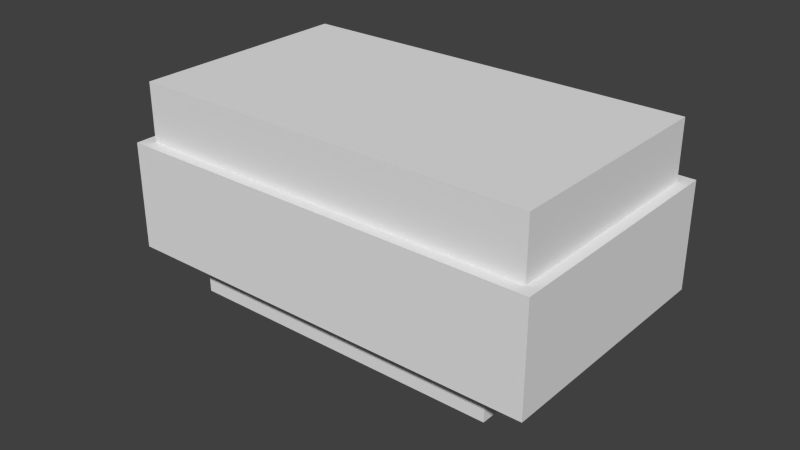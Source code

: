 # Source: test7.blend  (saved by Blender 2.66.1; exported with 4.5.12 LTS)
import bpy
from mathutils import Matrix  # noqa: F401  (used for matrix-valued properties, if any)

bpy.ops.wm.read_factory_settings(use_empty=True)
scene = bpy.context.scene
scene.name = 'Scene'

# ---- collections
col_collection_1 = bpy.data.collections.new('Collection 1'); scene.collection.children.link(col_collection_1)

# ---- world
world_world = bpy.data.worlds.new('World'); scene.world = world_world
world_world.color = (0.05088, 0.05088, 0.05088)
world_world.use_sun_shadow = False
world_world.sun_shadow_jitter_overblur = 0.0
world_world.cycles.sampling_method = 'MANUAL'
world_world.cycles.sample_map_resolution = 256

# ---- meshes
me_cube_001 = bpy.data.meshes.new('Cube.001')
me_cube_001.from_pydata([(-0.005, 0.005, 0.005), (-0.005, 0.005, -0.005), (-0.005, -0.005, -0.005), (-0.005, -0.005, 0.005), (0.005, 0.005, 0.005), (0.005, 0.005, -0.005), (-0.004924, -0.004865, -0.005), (0.005, -0.005, -0.005), (-0.004924, 0.004865, -0.005), (0.004924, -0.004865, -0.005), (0.004924, 0.004865, -0.005), (0.005, -0.005, 0.005), (-0.004924, -0.004865, 0.004545), (-0.004924, 0.004865, 0.004545), (0.004924, -0.004865, 0.004545), (0.004924, 0.004865, 0.004545)], [], [(0, 1, 2, 3), (1, 0, 4, 5), (11, 7, 5, 4), (7, 11, 3, 2), (8, 1, 5, 10), (5, 7, 9, 10), (7, 2, 6, 9), (6, 2, 1, 8), (4, 0, 3, 11), (8, 13, 12, 6), (10, 15, 13, 8), (9, 14, 15, 10), (6, 12, 14, 9), (12, 13, 15, 14)])
me_cube_001.use_remesh_preserve_volume = False
me_cube_001.use_remesh_preserve_attributes = False
me_cube_001.use_mirror_vertex_groups = False
me_cube_001.update()
me_cube_007 = bpy.data.meshes.new('Cube.007')
me_cube_007.from_pydata([(-0.0123, 0.01185, 0.01542), (-0.0123, 0.01185, -0.01), (-0.0123, -0.01162, -0.01), (-0.0123, -0.01162, 0.01542), (0.01212, 0.01185, 0.01542), (0.01212, 0.01185, -0.01), (-0.009091, -0.009091, -0.01), (0.01212, -0.01162, -0.01), (-0.009091, 0.009091, -0.01), (0.009091, -0.009091, -0.01), (0.009091, 0.009091, -0.01), (0.01212, -0.01162, 0.01542), (-0.009091, 0.009091, -0.01036), (-0.009091, -0.009091, -0.01036), (0.009091, 0.009091, -0.01036), (0.009091, -0.009091, -0.01036)], [], [(0, 1, 2, 3), (1, 0, 4, 5), (11, 7, 5, 4), (7, 11, 3, 2), (8, 1, 5, 10), (5, 7, 9, 10), (7, 2, 6, 9), (6, 2, 1, 8), (4, 0, 3, 11), (12, 13, 6, 8), (14, 12, 8, 10), (15, 14, 10, 9), (13, 15, 9, 6), (12, 14, 15, 13)])
me_cube_007.use_remesh_preserve_volume = False
me_cube_007.use_remesh_preserve_attributes = False
me_cube_007.use_mirror_vertex_groups = False
me_cube_007.update()
me_cube_005 = bpy.data.meshes.new('Cube.005')
me_cube_005.from_pydata([(-0.066, 0.037, 0.0005), (-0.066, 0.037, -0.0005), (-0.066, -0.037, -0.0005), (-0.066, -0.037, 0.0005), (0.066, 0.037, 0.0005), (0.066, 0.037, -0.0005), (-0.05228, -0.03236, -0.0005), (-0.05228, 0.03218, -0.0005), (0.066, -0.037, -0.0005), (0.05272, -0.03236, -0.0005), (0.05272, 0.03218, -0.0005), (0.066, -0.037, 0.0005), (-0.05228, -0.03236, 0.0005), (-0.05228, 0.03218, 0.0005), (0.05272, -0.03236, 0.0005), (0.05272, 0.03218, 0.0005), (-0.05228, 0.01286, -0.0315), (-0.05228, 0.03218, -0.0445), (-0.05228, 0.01286, -0.0345), (-0.05128, 0.01286, -0.03177), (-0.05128, 0.01286, -0.0315), (-0.05228, -0.006551, -0.01389), (-0.05228, -0.03236, -0.0445), (-0.05228, 0.00886, -0.0345), (-0.05128, 0.01286, -0.0345), (-0.05128, 0.02086, -0.035), (-0.05128, 0.02086, -0.0284), (-0.05128, 0.0122, -0.0315), (-0.05228, 0.00886, -0.0315), (-0.05228, 0.02086, -0.035), (0.05272, 0.03218, -0.0445), (0.05272, -0.03236, -0.0445), (-0.05228, -0.01014, -0.029), (-0.05228, -0.01014, -0.035), (-0.05228, 0.00586, -0.035), (-0.05228, 0.00586, -0.029), (-0.05128, 0.00886, -0.0345), (-0.05228, 0.02086, -0.0284), (-0.05128, -0.03136, -0.01389), (-0.05128, 0.00886, -0.0315), (-0.05228, 0.02886, -0.035), (0.05272, -0.00514, -0.035), (0.05272, -0.02214, -0.035), (-0.01003, -0.03236, -0.01389), (-0.05228, -0.03236, -0.01389), (-0.05228, 0.03218, -0.01389), (-0.01003, 0.03218, -0.01389), (-0.05128, -0.03136, -0.0435), (-0.05128, 0.03118, -0.0435), (-0.05228, 0.02886, -0.0284), (-0.05128, 0.02886, -0.0284), (-0.05128, 0.02886, -0.035), (-0.05128, 0.00586, -0.029), (-0.05128, 0.00586, -0.03019), (-0.05128, 0.003148, -0.029), (-0.05128, 0.03118, -0.01389), (0.05272, -0.00514, -0.021), (0.05172, -0.00514, -0.035), (0.05172, -0.02214, -0.035), (0.05272, -0.02214, -0.021), (0.05272, -0.03236, -0.01389), (0.05272, 0.03218, -0.01389), (-0.05128, 0.00586, -0.035), (-0.05128, -0.01014, -0.029), (-0.05128, -0.01014, -0.035), (0.05172, -0.03136, -0.0435), (0.05172, 0.03118, -0.0435), (0.05172, -0.00514, -0.021), (0.05172, -0.02214, -0.021), (0.05172, -0.03136, -0.01389), (0.05172, 0.03118, -0.01389), (-0.05228, -0.006551, 0.0005), (-0.05128, -0.03136, 0.0005), (-0.01003, -0.03236, 0.0005), (-0.05228, -0.03236, 0.0005), (-0.05228, 0.03218, 0.0005), (-0.01003, 0.03218, 0.0005), (-0.05128, 0.03118, 0.0005), (0.05272, -0.03236, 0.0005), (0.05272, 0.03218, 0.0005), (0.05172, -0.03136, 0.0005), (0.05172, 0.03118, 0.0005)], [], [(0, 1, 2, 3), (1, 0, 4, 5), (11, 8, 5, 4), (8, 11, 3, 2), (9, 10, 5, 8), (7, 1, 5, 10), (8, 2, 6, 9), (6, 2, 1, 7), (4, 15, 14, 11), (4, 0, 13, 15), (12, 3, 11, 14), (0, 3, 12, 13), (7, 13, 12, 6), (13, 7, 10, 15), (15, 10, 9, 14), (6, 12, 14, 9), (28, 35, 32, 22, 44, 21, 16), (40, 17, 29), (46, 61, 30, 17, 45), (22, 17, 30, 31), (69, 70, 67, 68), (68, 58, 57, 67, 70, 66, 65, 69), (48, 47, 65, 66), (65, 47, 38, 69), (48, 66, 70, 55), (38, 72, 80, 69), (81, 79, 76, 75, 77), (72, 74, 73, 78, 80), (79, 81, 80, 78), (70, 81, 77, 55), (71, 74, 72, 77, 75), (55, 50, 51, 25, 19, 24, 36, 39, 27, 52, 53, 62, 64, 63, 38, 47, 48), (49, 37, 29, 21, 45, 17, 40), (31, 60, 43, 44, 22), (46, 45, 75, 76, 79, 61), (41, 56, 67, 57), (59, 42, 58, 68), (42, 41, 57, 58), (68, 67, 56, 59), (50, 49, 40, 51), (25, 29, 37, 26), (51, 40, 29, 25), (49, 50, 26, 37), (16, 18, 19, 20), (24, 19, 18), (23, 28, 39, 36), (18, 23, 36, 24), (28, 16, 27, 39), (27, 16, 20), (35, 34, 53, 52), (34, 62, 53), (32, 63, 64, 33), (33, 64, 62, 34), (54, 32, 35, 52), (54, 63, 32), (43, 60, 78, 73, 74, 44), (59, 56, 61, 60), (59, 60, 31, 30, 61, 56, 41, 42), (55, 77, 72, 38), (55, 38, 63, 54, 52, 27, 20, 19, 25, 26, 50), (61, 79, 78, 60), (28, 23, 18, 16, 21, 29, 17, 22, 32, 33, 34, 35), (69, 80, 81, 70), (21, 44, 74, 71, 75, 45)])
me_cube_005.use_remesh_preserve_volume = False
me_cube_005.use_remesh_preserve_attributes = False
me_cube_005.use_mirror_vertex_groups = False
me_cube_005.update()
me_cube_004 = bpy.data.meshes.new('Cube.004')
me_cube_004.from_pydata([(-0.005, -0.002, -0.0015), (-0.005, 0.002, -0.0015), (0.005, 0.002, -0.0015), (0.005, -0.002, -0.0015), (-0.005, -0.002, 0.0015), (-0.005, 0.002, 0.0015), (0.005, 0.002, 0.0015), (0.005, -0.002, 0.0015)], [], [(4, 5, 1, 0), (5, 6, 2, 1), (6, 7, 3, 2), (7, 4, 0, 3), (0, 1, 2, 3), (7, 6, 5, 4)])
me_cube_004.use_remesh_preserve_volume = False
me_cube_004.use_remesh_preserve_attributes = False
me_cube_004.use_mirror_vertex_groups = False
me_cube_004.update()
me_cube_003 = bpy.data.meshes.new('Cube.003')
me_cube_003.from_pydata([(-0.01, -0.01, -0.01), (-0.01, 0.01, -0.01), (0.01, 0.01, -0.01), (0.01, -0.01, -0.01), (-0.01, -0.01, 0.01), (-0.01, 0.01, 0.01), (0.01, 0.01, 0.01), (0.01, -0.01, 0.01)], [], [(4, 5, 1, 0), (5, 6, 2, 1), (6, 7, 3, 2), (7, 4, 0, 3), (0, 1, 2, 3), (7, 6, 5, 4)])
me_cube_003.use_remesh_preserve_volume = False
me_cube_003.use_remesh_preserve_attributes = False
me_cube_003.use_mirror_vertex_groups = False
me_cube_003.update()
me_cube_002 = bpy.data.meshes.new('Cube.002')
me_cube_002.from_pydata([(-0.01, -0.01, -0.01), (-0.01, 0.01, -0.01), (0.01, 0.01, -0.01), (0.01, -0.01, -0.01), (-0.01, -0.01, 0.01), (-0.01, 0.01, 0.01), (0.01, 0.01, 0.01), (0.01, -0.01, 0.01)], [], [(4, 5, 1, 0), (5, 6, 2, 1), (6, 7, 3, 2), (7, 4, 0, 3), (0, 1, 2, 3), (7, 6, 5, 4)])
me_cube_002.use_remesh_preserve_volume = False
me_cube_002.use_remesh_preserve_attributes = False
me_cube_002.use_mirror_vertex_groups = False
me_cube_002.update()
me_cube = bpy.data.meshes.new('Cube')
me_cube.from_pydata([(-0.005, -0.005, -0.005), (-0.005, 0.005, -0.005), (0.005, 0.005, -0.005), (0.005, -0.005, -0.005), (-0.005, -0.005, 0.005), (-0.005, 0.005, 0.005), (0.005, 0.005, 0.005), (0.005, -0.005, 0.005)], [], [(4, 5, 1, 0), (5, 6, 2, 1), (6, 7, 3, 2), (7, 4, 0, 3), (0, 1, 2, 3), (7, 6, 5, 4)])
me_cube.use_remesh_preserve_volume = False
me_cube.use_remesh_preserve_attributes = False
me_cube.use_mirror_vertex_groups = False
me_cube.update()
me_cubieboard_002 = bpy.data.meshes.new('Cubieboard.002')
me_cubieboard_002.from_pydata([(0.012, 0.037, 0.006), (0.012, 0.037, 0.0), (0.0, 0.037, 0.006), (0.0, 0.037, 0.0), (0.0, 0.021, 0.0), (0.0, 0.021, 0.006), (0.012, 0.021, 0.006), (0.012, 0.021, 0.0), (0.021, 0.018, 0.0025), (0.005, 0.018, 0.0), (0.005, 0.018, 0.0025), (0.021, 0.018, 0.0), (0.021, 0.002, 0.0025), (0.021, 0.002, 0.0), (0.005, 0.002, 0.0025), (0.005, 0.002, 0.0), (0.001009, 0.002996, -0.001), (0.001009, 0.002996, 0.0), (0.001009, 0.06101, -0.001), (0.001009, 0.06101, 0.0), (0.001043, 0.002738, 0.0), (0.001043, 0.002738, -0.001), (0.001142, 0.002498, 0.0), (0.001142, 0.002498, -0.001), (0.001301, 0.002292, 0.0), (0.001301, 0.002292, -0.001), (0.001507, 0.002133, 0.0), (0.001507, 0.002133, -0.001), (0.001747, 0.002034, -0.001), (0.001747, 0.002034, 0.0), (0.002005, 0.002, 0.0), (0.002005, 0.002, -0.001), (0.001999, 0.062, 0.0), (0.001999, 0.062, -0.001), (0.001743, 0.06197, -0.001), (0.001743, 0.06197, 0.0), (0.001504, 0.06187, 0.0), (0.001504, 0.06187, -0.001), (0.001299, 0.06171, 0.0), (0.001299, 0.06171, -0.001), (0.001142, 0.0615, 0.0), (0.001142, 0.0615, -0.001), (0.001043, 0.06127, 0.0), (0.001043, 0.06127, -0.001), (0.0227, 0.00425, 0.0), (0.02294, 0.003939, 0.0), (0.02325, 0.003701, 0.0), (0.02255, 0.004612, 0.0), (0.02361, 0.003551, 0.0), (0.0225, 0.005, 0.0), (0.024, 0.0035, 0.0), (0.02255, 0.005388, 0.0), (0.0227, 0.00575, 0.0), (0.02294, 0.006061, 0.0), (0.02325, 0.006299, 0.0), (0.0227, 0.05725, 0.0), (0.02294, 0.05694, 0.0), (0.02325, 0.0567, 0.0), (0.02361, 0.05655, 0.0), (0.02361, 0.006449, 0.0), (0.024, 0.0065, 0.0), (0.02255, 0.05761, 0.0), (0.0225, 0.058, 0.0), (0.024, 0.0565, 0.0), (0.02255, 0.05839, 0.0), (0.0227, 0.05875, 0.0), (0.02294, 0.05906, 0.0), (0.02325, 0.0593, 0.0), (0.02361, 0.05945, 0.0), (0.024, 0.0595, 0.0), (0.09694, 0.003939, 0.0), (0.02506, 0.003939, 0.0), (0.02475, 0.003701, 0.0), (0.0967, 0.00425, 0.0), (0.0253, 0.00425, 0.0), (0.09725, 0.003701, 0.0), (0.09655, 0.004612, 0.0), (0.02545, 0.004612, 0.0), (0.1, 0.002, 0.0), (0.09761, 0.003551, 0.0), (0.098, 0.0035, 0.0), (0.09839, 0.003551, 0.0), (0.02439, 0.003551, 0.0), (0.09875, 0.003701, 0.0), (0.09906, 0.003939, 0.0), (0.1007, 0.002293, 0.0), (0.1003, 0.002034, 0.0), (0.1005, 0.002134, 0.0), (0.1009, 0.0025, 0.0), (0.101, 0.002741, 0.0), (0.101, 0.003, 0.0), (0.0993, 0.00425, 0.0), (0.09945, 0.004612, 0.0), (0.0995, 0.005, 0.0), (0.09945, 0.005388, 0.0), (0.0993, 0.00575, 0.0), (0.09761, 0.05655, 0.0), (0.09725, 0.0567, 0.0), (0.09725, 0.006299, 0.0), (0.09761, 0.006449, 0.0), (0.098, 0.0565, 0.0), (0.098, 0.0065, 0.0), (0.09839, 0.05655, 0.0), (0.09839, 0.006449, 0.0), (0.0967, 0.05875, 0.0), (0.02545, 0.05839, 0.0), (0.09655, 0.05839, 0.0), (0.0253, 0.05875, 0.0), (0.09875, 0.0567, 0.0), (0.09875, 0.006299, 0.0), (0.09694, 0.05906, 0.0), (0.02506, 0.05906, 0.0), (0.09906, 0.05694, 0.0), (0.09906, 0.006061, 0.0), (0.0993, 0.05725, 0.0), (0.1, 0.062, 0.0), (0.09839, 0.05945, 0.0), (0.09875, 0.0593, 0.0), (0.098, 0.0595, 0.0), (0.09761, 0.05945, 0.0), (0.09725, 0.0593, 0.0), (0.101, 0.061, 0.0), (0.09945, 0.05839, 0.0), (0.0995, 0.058, 0.0), (0.0993, 0.05875, 0.0), (0.09906, 0.05906, 0.0), (0.09945, 0.05761, 0.0), (0.101, 0.06126, 0.0), (0.1007, 0.06171, 0.0), (0.1009, 0.0615, 0.0), (0.1005, 0.06187, 0.0), (0.1003, 0.06197, 0.0), (0.02439, 0.05945, 0.0), (0.02475, 0.0593, 0.0), (0.051, 0.032, 0.0), (0.09694, 0.006061, 0.0), (0.0967, 0.00575, 0.0), (0.09655, 0.005388, 0.0), (0.0965, 0.005, 0.0), (0.0965, 0.058, 0.0), (0.09655, 0.05761, 0.0), (0.0967, 0.05725, 0.0), (0.09694, 0.05694, 0.0), (0.0255, 0.058, 0.0), (0.02439, 0.05655, 0.0), (0.02475, 0.0567, 0.0), (0.02506, 0.05694, 0.0), (0.0253, 0.05725, 0.0), (0.02545, 0.05761, 0.0), (0.02545, 0.005388, 0.0), (0.0255, 0.005, 0.0), (0.0253, 0.00575, 0.0), (0.02506, 0.006061, 0.0), (0.02475, 0.006299, 0.0), (0.02439, 0.006449, 0.0), (0.02294, 0.003939, -0.001), (0.0227, 0.00425, -0.001), (0.02325, 0.003701, -0.001), (0.02255, 0.004612, -0.001), (0.02361, 0.003551, -0.001), (0.0225, 0.005, -0.001), (0.024, 0.0035, -0.001), (0.02255, 0.005388, -0.001), (0.0227, 0.00575, -0.001), (0.02294, 0.006061, -0.001), (0.02325, 0.006299, -0.001), (0.0227, 0.05725, -0.001), (0.02294, 0.05694, -0.001), (0.02325, 0.0567, -0.001), (0.02361, 0.05655, -0.001), (0.024, 0.0065, -0.001), (0.02361, 0.006449, -0.001), (0.02255, 0.05761, -0.001), (0.0225, 0.058, -0.001), (0.024, 0.0565, -0.001), (0.02255, 0.05839, -0.001), (0.0227, 0.05875, -0.001), (0.02294, 0.05906, -0.001), (0.02325, 0.0593, -0.001), (0.02361, 0.05945, -0.001), (0.024, 0.0595, -0.001), (0.02475, 0.003701, -0.001), (0.02506, 0.003939, -0.001), (0.09694, 0.003939, -0.001), (0.0967, 0.00425, -0.001), (0.0253, 0.00425, -0.001), (0.09725, 0.003701, -0.001), (0.09655, 0.004612, -0.001), (0.02545, 0.004612, -0.001), (0.09761, 0.003551, -0.001), (0.1, 0.002, -0.001), (0.098, 0.0035, -0.001), (0.09839, 0.003551, -0.001), (0.02439, 0.003551, -0.001), (0.09875, 0.003701, -0.001), (0.09906, 0.003939, -0.001), (0.1005, 0.002134, -0.001), (0.1003, 0.002034, -0.001), (0.1007, 0.002293, -0.001), (0.1009, 0.0025, -0.001), (0.101, 0.002741, -0.001), (0.0993, 0.00425, -0.001), (0.101, 0.003, -0.001), (0.09945, 0.004612, -0.001), (0.0995, 0.005, -0.001), (0.09945, 0.005388, -0.001), (0.0993, 0.00575, -0.001), (0.09725, 0.006299, -0.001), (0.09725, 0.0567, -0.001), (0.09761, 0.05655, -0.001), (0.09761, 0.006449, -0.001), (0.098, 0.0565, -0.001), (0.098, 0.0065, -0.001), (0.09839, 0.006449, -0.001), (0.09839, 0.05655, -0.001), (0.09655, 0.05839, -0.001), (0.02545, 0.05839, -0.001), (0.0967, 0.05875, -0.001), (0.0253, 0.05875, -0.001), (0.09875, 0.006299, -0.001), (0.09875, 0.0567, -0.001), (0.09694, 0.05906, -0.001), (0.02506, 0.05906, -0.001), (0.09906, 0.006061, -0.001), (0.09906, 0.05694, -0.001), (0.0993, 0.05725, -0.001), (0.09875, 0.0593, -0.001), (0.09839, 0.05945, -0.001), (0.1, 0.062, -0.001), (0.098, 0.0595, -0.001), (0.09761, 0.05945, -0.001), (0.09725, 0.0593, -0.001), (0.0995, 0.058, -0.001), (0.09945, 0.05839, -0.001), (0.101, 0.061, -0.001), (0.0993, 0.05875, -0.001), (0.09906, 0.05906, -0.001), (0.09945, 0.05761, -0.001), (0.101, 0.06126, -0.001), (0.1009, 0.0615, -0.001), (0.1007, 0.06171, -0.001), (0.1003, 0.06197, -0.001), (0.1005, 0.06187, -0.001), (0.02439, 0.05945, -0.001), (0.02475, 0.0593, -0.001), (0.051, 0.032, -0.001), (0.09694, 0.006061, -0.001), (0.0967, 0.00575, -0.001), (0.09655, 0.005388, -0.001), (0.0965, 0.005, -0.001), (0.0965, 0.058, -0.001), (0.09655, 0.05761, -0.001), (0.0967, 0.05725, -0.001), (0.09694, 0.05694, -0.001), (0.0255, 0.058, -0.001), (0.02439, 0.05655, -0.001), (0.02475, 0.0567, -0.001), (0.02506, 0.05694, -0.001), (0.0253, 0.05725, -0.001), (0.02545, 0.05761, -0.001), (0.0255, 0.005, -0.001), (0.02545, 0.005388, -0.001), (0.0253, 0.00575, -0.001), (0.02506, 0.006061, -0.001), (0.02475, 0.006299, -0.001), (0.02439, 0.006449, -0.001), (0.097, 0.028, -0.001), (0.097, 0.036, -0.001), (0.097, 0.036, -0.005), (0.097, 0.028, -0.005), (0.101, 0.028, -0.005), (0.101, 0.028, -0.001), (0.101, 0.03, -0.001), (0.101, 0.03, -0.005), (0.102, 0.03, -0.001), (0.102, 0.03, -0.005), (0.102, 0.034, -0.001), (0.102, 0.034, -0.005), (0.101, 0.034, -0.001), (0.101, 0.034, -0.005), (0.101, 0.036, -0.001), (0.101, 0.036, -0.005), (0.0995, 0.032, -0.001), (0.0995, 0.032, -0.005), (0.044, 0.062, 0.009), (0.027, 0.062, 0.0), (0.027, 0.062, 0.009), (0.044, 0.062, 0.0), (0.044, 0.056, 0.009), (0.044, 0.056, 0.0), (0.027, 0.056, 0.009), (0.027, 0.056, 0.0), (0.0, 0.052, 0.0), (0.014, 0.052, 0.0), (0.014, 0.052, 0.0066), (0.0, 0.052, 0.0066), (0.0, 0.06, 0.0066), (0.0, 0.06, 0.0), (0.014, 0.06, 0.0), (0.014, 0.06, 0.0066), (0.102, 0.036, 0.004), (0.092, 0.036, 0.0), (0.092, 0.036, 0.004), (0.102, 0.036, 0.0), (0.102, 0.02742, 0.0), (0.102, 0.02742, 0.004), (0.092, 0.02742, 0.004), (0.092, 0.02742, 0.0), (0.045, 0.062, -0.008), (0.045, 0.062, -0.001), (0.095, 0.062, -0.001), (0.095, 0.062, -0.008), (0.095, 0.056, -0.008), (0.095, 0.056, -0.001), (0.045, 0.056, -0.001), (0.045, 0.056, -0.008), (0.045, 0.008, -0.008), (0.045, 0.008, -0.001), (0.095, 0.008, -0.001), (0.095, 0.008, -0.008), (0.095, 0.002, -0.008), (0.095, 0.002, -0.001), (0.045, 0.002, -0.001), (0.045, 0.002, -0.008), (0.006, 0.038, 0.0), (0.006, 0.046, 0.0), (0.006, 0.046, 0.004), (0.006, 0.038, 0.004), (0.001, 0.038, 0.0), (0.001, 0.038, 0.004), (0.001, 0.04, 0.0), (0.001, 0.04, 0.004), (0.0, 0.04, 0.004), (0.0, 0.04, 0.0), (0.0, 0.044, 0.004), (0.0, 0.044, 0.0), (0.001, 0.044, 0.004), (0.001, 0.044, 0.0), (0.001, 0.046, 0.0), (0.001, 0.046, 0.004), (0.003, 0.042, 0.0), (0.003, 0.042, 0.004), (0.044, 0.01847, 0.0), (0.029, 0.01847, 0.0), (0.029, 0.01847, 0.016), (0.044, 0.01847, 0.016), (0.044, 0.0, 0.016), (0.044, 0.0, 0.0), (0.029, 0.0, 0.0), (0.029, 0.0, 0.016), (0.087, 0.048, -0.0065), (0.087, 0.048, 0.0005), (0.103, 0.048, -0.0065), (0.103, 0.048, 0.0005), (0.103, 0.04, 0.0005), (0.103, 0.04, -0.0065), (0.087, 0.04, -0.0065), (0.087, 0.04, 0.0005), (0.01996, 0.0599, 0.011), (0.02, 0.05947, 0.011), (0.02, 0.05947, 0.0), (0.01996, 0.0599, 0.0), (0.01985, 0.06033, 0.011), (0.01985, 0.06033, 0.0), (0.01966, 0.06073, 0.011), (0.01966, 0.06073, 0.0), (0.01941, 0.06108, 0.011), (0.01941, 0.06108, 0.0), (0.0191, 0.06139, 0.011), (0.01874, 0.06165, 0.011), (0.0191, 0.06139, 0.0), (0.01834, 0.06183, 0.011), (0.01874, 0.06165, 0.0), (0.01834, 0.06183, 0.0), (0.01792, 0.06195, 0.011), (0.01792, 0.06195, 0.0), (0.01748, 0.06198, 0.011), (0.01748, 0.06198, 0.0), (0.02, 0.056, 0.011), (0.02, 0.056, 0.0), (0.01398, 0.056, 0.011), (0.01398, 0.056, 0.0), (0.01398, 0.05965, 0.011), (0.01398, 0.05965, 0.0), (0.01631, 0.06198, 0.011), (0.01631, 0.06198, 0.0), (0.01591, 0.06195, 0.0), (0.01591, 0.06195, 0.011), (0.01551, 0.06184, 0.011), (0.01551, 0.06184, 0.0), (0.01515, 0.06167, 0.011), (0.01481, 0.06144, 0.011), (0.01515, 0.06167, 0.0), (0.01453, 0.06115, 0.011), (0.01481, 0.06144, 0.0), (0.01453, 0.06115, 0.0), (0.01429, 0.06082, 0.011), (0.01429, 0.06082, 0.0), (0.01412, 0.06045, 0.011), (0.01412, 0.06045, 0.0), (0.01402, 0.06006, 0.011), (0.01402, 0.06006, 0.0), (0.01699, 0.05899, 0.0), (0.01699, 0.05899, 0.011), (0.105, 0.026, 0.0), (0.077, 0.026, 0.0), (0.077, 0.026, 0.014), (0.105, 0.026, 0.014), (0.105, 0.009, 0.0), (0.105, 0.009, 0.014), (0.077, 0.009, 0.0), (0.077, 0.009, 0.014), (0.103, 0.048, 0.0065), (0.087, 0.048, 0.0065), (0.103, 0.04, 0.0065), (0.087, 0.04, 0.0065), (0.015, 0.019, 0.0), (0.015, 0.02, 0.0), (0.022, 0.02, 0.0), (0.022, 0.008, 0.0), (0.013, 0.019, 0.0), (0.004, 0.02, 0.0), (0.013, 0.02, 0.0), (0.004, 0.008, 0.0), (0.02046, 0.01931, 0.0), (0.02033, 0.01912, 0.0), (0.0204, 0.01921, 0.0), (0.02006, 0.019, 0.0), (0.02023, 0.01906, 0.0), (0.02013, 0.01902, 0.0), (0.0205, 0.01953, 0.0), (0.02049, 0.01942, 0.0), (0.02045, 0.01972, 0.0), (0.02048, 0.01963, 0.0), (0.01977, 0.01905, 0.0), (0.01989, 0.01901, 0.0), (0.02, 0.019, 0.0), (0.01968, 0.01912, 0.0), (0.02032, 0.01988, 0.0), (0.02039, 0.01981, 0.0), (0.01955, 0.01928, 0.0), (0.01961, 0.01919, 0.0), (0.0195, 0.01947, 0.0), (0.01952, 0.01937, 0.0), (0.02, 0.02, 0.0), (0.02023, 0.01995, 0.0), (0.02011, 0.01999, 0.0), (0.01994, 0.02, 0.0), (0.01954, 0.01969, 0.0), (0.01951, 0.01958, 0.0), (0.01977, 0.01994, 0.0), (0.01987, 0.01998, 0.0), (0.01967, 0.01988, 0.0), (0.0196, 0.01979, 0.0), (0.045, 0.055, 0.0), (0.095, 0.055, 0.0), (0.095, 0.061, 0.0), (0.045, 0.061, 0.0), (0.067, 0.054, 0.0), (0.073, 0.054, 0.0), (0.073, 0.056, 0.0), (0.067, 0.056, 0.0), (0.1004, 0.03365, 0.0), (0.1003, 0.03385, 0.0), (0.1004, 0.03376, 0.0), (0.1001, 0.03399, 0.0), (0.1002, 0.03392, 0.0), (0.1001, 0.03397, 0.0), (0.1005, 0.03353, 0.0), (0.1004, 0.03332, 0.0), (0.1005, 0.03342, 0.0), (0.1003, 0.03315, 0.0), (0.1004, 0.03323, 0.0), (0.1, 0.033, 0.0), (0.1002, 0.03307, 0.0), (0.1001, 0.03302, 0.0), (0.1, 0.034, 0.0), (0.1004, 0.03068, 0.0), (0.1003, 0.03087, 0.0), (0.1003, 0.03078, 0.0), (0.1002, 0.03094, 0.0), (0.097, 0.034, 0.0), (0.1, 0.031, 0.0), (0.1001, 0.03098, 0.0), (0.1004, 0.03044, 0.0), (0.1004, 0.03056, 0.0), (0.1002, 0.03009, 0.0), (0.1004, 0.03025, 0.0), (0.1003, 0.03017, 0.0), (0.1004, 0.03035, 0.0), (0.097, 0.033, 0.0), (0.1, 0.03, 0.0), (0.1001, 0.03003, 0.0), (0.097, 0.031, 0.0), (0.097, 0.03, 0.0), (0.02424, 0.05999, 0.0), (0.02449, 0.05994, 0.0), (0.02495, 0.05976, 0.0), (0.02201, 0.05777, 0.0), (0.02222, 0.05709, 0.0), (0.02206, 0.05752, 0.0), (0.02562, 0.05683, 0.0), (0.02546, 0.05663, 0.0), (0.02529, 0.05647, 0.0), (0.022, 0.058, 0.0), (0.02399, 0.06, 0.0), (0.02576, 0.05704, 0.0), (0.02201, 0.05824, 0.0), (0.02491, 0.05622, 0.0), (0.02511, 0.05634, 0.0), (0.02214, 0.05873, 0.0), (0.02206, 0.05849, 0.0), (0.02447, 0.05606, 0.0), (0.0247, 0.05613, 0.0), (0.02309, 0.05978, 0.0), (0.02578, 0.05891, 0.0), (0.02376, 0.05999, 0.0), (0.02353, 0.05994, 0.0), (0.0233, 0.05987, 0.0), (0.02424, 0.05601, 0.0), (0.02599, 0.05776, 0.0), (0.02586, 0.05727, 0.0), (0.02224, 0.05896, 0.0), (0.02594, 0.05751, 0.0), (0.02401, 0.056, 0.0), (0.02271, 0.05953, 0.0), (0.02289, 0.05966, 0.0), (0.02238, 0.05917, 0.0), (0.02254, 0.05937, 0.0), (0.026, 0.058, 0.0), (0.02599, 0.05823, 0.0), (0.02594, 0.05848, 0.0), (0.02587, 0.0587, 0.0), (0.02305, 0.05624, 0.0), (0.02351, 0.05606, 0.0), (0.02327, 0.05614, 0.0), (0.02376, 0.05601, 0.0), (0.02552, 0.05929, 0.0), (0.02566, 0.05911, 0.0), (0.02248, 0.05671, 0.0), (0.02283, 0.05638, 0.0), (0.02263, 0.05654, 0.0), (0.02517, 0.05962, 0.0), (0.02537, 0.05946, 0.0), (0.02234, 0.05689, 0.0), (0.02473, 0.05986, 0.0), (0.02213, 0.0573, 0.0), (0.1, 0.062, 0.0), (0.101, 0.003, 0.0), (0.101, 0.061, 0.0), (0.002, 0.062, 0.0), (0.002, 0.002, 0.0), (0.001, 0.003, 0.0), (0.001, 0.061, 0.0), (0.101, 0.047, 0.0), (0.09, 0.041, 0.0), (0.101, 0.041, 0.0), (0.09, 0.047, 0.0), (0.006, 0.016, 0.0), (0.006, 0.002, 0.0), (0.019, 0.002, 0.0), (0.019, 0.016, 0.0), (0.03, 0.018, 0.0), (0.03, 0.0, 0.0), (0.044, 0.018, 0.0), (0.042, 0.017, 0.0), (0.032, 0.011, 0.0), (0.042, 0.011, 0.0), (0.032, 0.017, 0.0), (0.095, 0.008, 0.0), (0.045, 0.008, 0.0), (0.045, 0.002, 0.0), (0.095, 0.002, 0.0), (0.073, 0.009, 0.0), (0.067, 0.009, 0.0), (0.067, 0.007, 0.0), (0.073, 0.007, 0.0), (0.019, 0.06, 0.0), (0.014, 0.056, 0.0), (0.019, 0.056, 0.0), (0.047, 0.019, 0.0), (0.047, 0.029, 0.0), (0.045, 0.029, 0.0), (0.045, 0.019, 0.0), (0.011, 0.033, 0.0), (0.013, 0.036, 0.0), (0.013, 0.033, 0.0), (0.002, 0.036, 0.0), (0.013, 0.021, 0.0), (0.011, 0.023, 0.0), (0.013, 0.023, 0.0), (0.002, 0.021, 0.0), (0.001, 0.021, 0.0), (0.001, 0.036, 0.0), (0.01219, 0.02104, 0.0), (0.01228, 0.02109, 0.0), (0.01237, 0.02116, 0.0), (0.01248, 0.02135, 0.0), (0.01243, 0.02125, 0.0), (0.0125, 0.02145, 0.0), (0.01209, 0.02101, 0.0), (0.0125, 0.02154, 0.0), (0.01244, 0.02174, 0.0), (0.01248, 0.02164, 0.0), (0.01237, 0.02183, 0.0), (0.0122, 0.02196, 0.0), (0.01229, 0.02191, 0.0), (0.012, 0.022, 0.0), (0.0121, 0.02199, 0.0), (0.01, 0.021, 0.0), (0.009802, 0.02104, 0.0), (0.009902, 0.02101, 0.0), (0.009626, 0.02117, 0.0), (0.009708, 0.02109, 0.0), (0.009502, 0.02146, 0.0), (0.009562, 0.02126, 0.0), (0.009521, 0.02136, 0.0), (0.01, 0.022, 0.0), (0.009812, 0.02196, 0.0), (0.009907, 0.02199, 0.0), (0.009633, 0.02184, 0.0), (0.009503, 0.02155, 0.0), (0.009524, 0.02165, 0.0), (0.009567, 0.02175, 0.0), (0.009717, 0.02191, 0.0), (0.006188, 0.02104, 0.0), (0.006283, 0.02109, 0.0), (0.006367, 0.02116, 0.0), (0.006476, 0.02135, 0.0), (0.006433, 0.02125, 0.0), (0.006497, 0.02145, 0.0), (0.006, 0.021, 0.0), (0.006093, 0.02101, 0.0), (0.006498, 0.02154, 0.0), (0.006438, 0.02174, 0.0), (0.006479, 0.02164, 0.0), (0.006374, 0.02183, 0.0), (0.006198, 0.02196, 0.0), (0.006292, 0.02191, 0.0), (0.006, 0.022, 0.0), (0.005, 0.021, 0.0), (0.006098, 0.02199, 0.0), (0.004802, 0.02104, 0.0), (0.004902, 0.02101, 0.0), (0.004626, 0.02117, 0.0), (0.004708, 0.02109, 0.0), (0.004502, 0.02146, 0.0), (0.004562, 0.02126, 0.0), (0.004521, 0.02136, 0.0), (0.005, 0.022, 0.0), (0.004812, 0.02196, 0.0), (0.004907, 0.02199, 0.0), (0.004633, 0.02184, 0.0), (0.004503, 0.02155, 0.0), (0.004524, 0.02165, 0.0), (0.004567, 0.02175, 0.0), (0.004717, 0.02191, 0.0), (0.01219, 0.03504, 0.0), (0.01228, 0.03509, 0.0), (0.01237, 0.03516, 0.0), (0.01248, 0.03535, 0.0), (0.01243, 0.03525, 0.0), (0.0125, 0.03545, 0.0), (0.012, 0.035, 0.0), (0.01209, 0.03501, 0.0), (0.0125, 0.03554, 0.0), (0.01244, 0.03574, 0.0), (0.01248, 0.03564, 0.0), (0.01237, 0.03583, 0.0), (0.0122, 0.03596, 0.0), (0.01229, 0.03591, 0.0), (0.012, 0.036, 0.0), (0.0121, 0.03599, 0.0), (0.01, 0.035, 0.0), (0.009802, 0.03504, 0.0), (0.009902, 0.03501, 0.0), (0.009626, 0.03517, 0.0), (0.009708, 0.03509, 0.0), (0.009502, 0.03546, 0.0), (0.009562, 0.03526, 0.0), (0.009521, 0.03536, 0.0), (0.01, 0.036, 0.0), (0.009812, 0.03596, 0.0), (0.009907, 0.03599, 0.0), (0.009633, 0.03584, 0.0), (0.009503, 0.03555, 0.0), (0.009524, 0.03565, 0.0), (0.009567, 0.03575, 0.0), (0.009717, 0.03591, 0.0), (0.006188, 0.03504, 0.0), (0.006283, 0.03509, 0.0), (0.006367, 0.03516, 0.0), (0.006476, 0.03535, 0.0), (0.006433, 0.03525, 0.0), (0.006497, 0.03545, 0.0), (0.006, 0.035, 0.0), (0.006093, 0.03501, 0.0), (0.006498, 0.03554, 0.0), (0.006438, 0.03574, 0.0), (0.006479, 0.03564, 0.0), (0.006374, 0.03583, 0.0), (0.006198, 0.03596, 0.0), (0.006292, 0.03591, 0.0), (0.006, 0.036, 0.0), (0.005, 0.035, 0.0), (0.006098, 0.03599, 0.0), (0.004802, 0.03504, 0.0), (0.004902, 0.03501, 0.0), (0.004626, 0.03517, 0.0), (0.004708, 0.03509, 0.0), (0.004502, 0.03546, 0.0), (0.004562, 0.03526, 0.0), (0.004521, 0.03536, 0.0), (0.005, 0.036, 0.0), (0.004812, 0.03596, 0.0), (0.004907, 0.03599, 0.0), (0.004633, 0.03584, 0.0), (0.004503, 0.03555, 0.0), (0.004524, 0.03565, 0.0), (0.004567, 0.03575, 0.0), (0.004717, 0.03591, 0.0), (0.103, 0.041, 0.0), (0.103, 0.047, 0.0), (0.089, 0.041, 0.0), (0.089, 0.047, 0.0), (0.03, 0.057, 0.0), (0.041, 0.061, 0.0), (0.03, 0.061, 0.0), (0.041, 0.057, 0.0), (0.02424, 0.006986, 0.0), (0.02449, 0.00694, 0.0), (0.02495, 0.006758, 0.0), (0.02201, 0.004765, 0.0), (0.02222, 0.004089, 0.0), (0.02206, 0.004524, 0.0), (0.02562, 0.00383, 0.0), (0.02546, 0.003633, 0.0), (0.02529, 0.003475, 0.0), (0.022, 0.005, 0.0), (0.02399, 0.007, 0.0), (0.02576, 0.004044, 0.0), (0.02201, 0.00524, 0.0), (0.02491, 0.003219, 0.0), (0.02511, 0.003336, 0.0), (0.02214, 0.005727, 0.0), (0.02206, 0.005488, 0.0), (0.02447, 0.003057, 0.0), (0.0247, 0.003125, 0.0), (0.02309, 0.006781, 0.0), (0.02578, 0.005911, 0.0), (0.02376, 0.006985, 0.0), (0.02353, 0.006943, 0.0), (0.0233, 0.006875, 0.0), (0.02424, 0.003015, 0.0), (0.02599, 0.00476, 0.0), (0.02586, 0.004273, 0.0), (0.02224, 0.005956, 0.0), (0.02594, 0.004512, 0.0), (0.02401, 0.003, 0.0), (0.02271, 0.006525, 0.0), (0.02289, 0.006664, 0.0), (0.02238, 0.00617, 0.0), (0.02254, 0.006367, 0.0), (0.026, 0.005, 0.0), (0.02599, 0.005235, 0.0), (0.02594, 0.005476, 0.0), (0.02587, 0.005698, 0.0), (0.02305, 0.003242, 0.0), (0.02351, 0.00306, 0.0), (0.02327, 0.003136, 0.0), (0.02376, 0.003014, 0.0), (0.02552, 0.006295, 0.0), (0.02566, 0.006111, 0.0), (0.02248, 0.003705, 0.0), (0.02283, 0.003377, 0.0), (0.02263, 0.003539, 0.0), (0.02517, 0.006623, 0.0), (0.02537, 0.006461, 0.0), (0.02234, 0.003889, 0.0), (0.02473, 0.006864, 0.0), (0.02213, 0.004302, 0.0), (0.09824, 0.006986, 0.0), (0.09849, 0.00694, 0.0), (0.09895, 0.006758, 0.0), (0.09601, 0.004765, 0.0), (0.09622, 0.004089, 0.0), (0.09606, 0.004524, 0.0), (0.09962, 0.00383, 0.0), (0.09946, 0.003633, 0.0), (0.09929, 0.003475, 0.0), (0.096, 0.005, 0.0), (0.09799, 0.007, 0.0), (0.09976, 0.004044, 0.0), (0.09601, 0.00524, 0.0), (0.09891, 0.003219, 0.0), (0.09911, 0.003336, 0.0), (0.09614, 0.005727, 0.0), (0.09606, 0.005488, 0.0), (0.09847, 0.003057, 0.0), (0.0987, 0.003125, 0.0), (0.09709, 0.006781, 0.0), (0.09978, 0.005911, 0.0), (0.09776, 0.006985, 0.0), (0.09753, 0.006943, 0.0), (0.0973, 0.006875, 0.0), (0.09824, 0.003015, 0.0), (0.09999, 0.00476, 0.0), (0.09986, 0.004273, 0.0), (0.09624, 0.005956, 0.0), (0.09994, 0.004512, 0.0), (0.09801, 0.003, 0.0), (0.09671, 0.006525, 0.0), (0.09689, 0.006664, 0.0), (0.09638, 0.00617, 0.0), (0.09654, 0.006367, 0.0), (0.1, 0.005, 0.0), (0.09999, 0.005235, 0.0), (0.09994, 0.005476, 0.0), (0.09987, 0.005698, 0.0), (0.09705, 0.003242, 0.0), (0.09751, 0.00306, 0.0), (0.09727, 0.003136, 0.0), (0.09776, 0.003014, 0.0), (0.09952, 0.006295, 0.0), (0.09966, 0.006111, 0.0), (0.09648, 0.003705, 0.0), (0.09683, 0.003377, 0.0), (0.09663, 0.003539, 0.0), (0.09917, 0.006623, 0.0), (0.09937, 0.006461, 0.0), (0.09634, 0.003889, 0.0), (0.09873, 0.006864, 0.0), (0.09613, 0.004302, 0.0), (0.007, 0.059, 0.0), (0.013, 0.053, 0.0), (0.013, 0.059, 0.0), (0.007, 0.053, 0.0), (0.09824, 0.05999, 0.0), (0.09849, 0.05994, 0.0), (0.09895, 0.05976, 0.0), (0.09601, 0.05777, 0.0), (0.09622, 0.05709, 0.0), (0.09606, 0.05752, 0.0), (0.09962, 0.05683, 0.0), (0.09946, 0.05663, 0.0), (0.09929, 0.05647, 0.0), (0.096, 0.058, 0.0), (0.09799, 0.06, 0.0), (0.09976, 0.05704, 0.0), (0.09601, 0.05824, 0.0), (0.09891, 0.05622, 0.0), (0.09911, 0.05634, 0.0), (0.09614, 0.05873, 0.0), (0.09606, 0.05849, 0.0), (0.09847, 0.05606, 0.0), (0.0987, 0.05613, 0.0), (0.09709, 0.05978, 0.0), (0.09978, 0.05891, 0.0), (0.09776, 0.05999, 0.0), (0.09753, 0.05994, 0.0), (0.0973, 0.05987, 0.0), (0.09824, 0.05601, 0.0), (0.09999, 0.05776, 0.0), (0.09986, 0.05727, 0.0), (0.09624, 0.05896, 0.0), (0.09994, 0.05751, 0.0), (0.09801, 0.056, 0.0), (0.09671, 0.05953, 0.0), (0.09689, 0.05966, 0.0), (0.09638, 0.05917, 0.0), (0.09654, 0.05937, 0.0), (0.1, 0.058, 0.0), (0.09999, 0.05823, 0.0), (0.09994, 0.05848, 0.0), (0.09987, 0.0587, 0.0), (0.09705, 0.05624, 0.0), (0.09751, 0.05606, 0.0), (0.09727, 0.05614, 0.0), (0.09776, 0.05601, 0.0), (0.09952, 0.05929, 0.0), (0.09966, 0.05911, 0.0), (0.09648, 0.05671, 0.0), (0.09683, 0.05638, 0.0), (0.09663, 0.05654, 0.0), (0.09917, 0.05962, 0.0), (0.09937, 0.05946, 0.0), (0.09634, 0.05689, 0.0), (0.09873, 0.05986, 0.0), (0.09613, 0.0573, 0.0), (0.022, 0.048, 0.0), (0.026, 0.054, 0.0), (0.018, 0.054, 0.0), (0.026, 0.048, 0.0), (0.021, 0.048, 0.0), (0.018, 0.048, 0.0), (0.045, 0.029, 0.008), (0.047, 0.029, 0.008), (0.047, 0.019, 0.008), (0.045, 0.019, 0.008), (0.018, 0.054, 0.007), (0.026, 0.054, 0.007), (0.026, 0.048, 0.007), (0.018, 0.048, 0.007)], [], [(0, 1, 2), (2, 1, 3), (2, 3, 4), (5, 2, 4), (5, 4, 6), (6, 4, 7), (7, 0, 6), (0, 7, 1), (1, 7, 4), (3, 1, 4), (6, 0, 5), (5, 0, 2), (8, 9, 10), (11, 9, 8), (12, 11, 8), (13, 11, 12), (14, 13, 12), (15, 13, 14), (10, 15, 14), (9, 15, 10), (13, 15, 9), (13, 9, 11), (10, 14, 12), (8, 10, 12), (16, 17, 18), (18, 17, 19), (20, 17, 16), (20, 16, 21), (22, 21, 23), (22, 20, 21), (24, 23, 25), (24, 22, 23), (26, 25, 27), (26, 27, 28), (26, 24, 25), (29, 26, 28), (30, 28, 31), (30, 29, 28), (32, 33, 34), (35, 32, 34), (36, 34, 37), (36, 35, 34), (38, 37, 39), (38, 36, 37), (40, 39, 41), (40, 38, 39), (42, 41, 43), (42, 40, 41), (19, 43, 18), (19, 42, 43), (29, 24, 26), (20, 22, 24), (17, 24, 29), (17, 20, 24), (30, 17, 29), (44, 30, 45), (46, 45, 30), (47, 30, 44), (48, 46, 30), (49, 30, 47), (50, 48, 30), (51, 30, 49), (52, 17, 30), (52, 30, 51), (53, 17, 52), (54, 17, 53), (40, 42, 19), (36, 38, 40), (35, 40, 19), (35, 36, 40), (32, 35, 19), (55, 32, 19), (55, 19, 56), (57, 17, 54), (57, 56, 19), (57, 19, 17), (58, 57, 54), (58, 59, 60), (58, 54, 59), (61, 32, 55), (62, 32, 61), (63, 58, 60), (64, 32, 62), (65, 32, 64), (66, 32, 65), (67, 32, 66), (68, 32, 67), (69, 32, 68), (70, 71, 72), (73, 71, 70), (73, 74, 71), (75, 70, 72), (76, 74, 73), (76, 77, 74), (78, 79, 75), (78, 80, 79), (78, 81, 80), (78, 75, 72), (78, 82, 50), (78, 72, 82), (83, 81, 78), (84, 83, 78), (85, 86, 87), (88, 78, 86), (88, 86, 85), (89, 78, 88), (90, 91, 84), (90, 84, 78), (90, 78, 89), (92, 91, 90), (93, 92, 90), (94, 93, 90), (95, 94, 90), (96, 97, 98), (96, 98, 99), (100, 96, 99), (100, 99, 101), (102, 101, 103), (102, 100, 101), (104, 105, 106), (104, 107, 105), (108, 103, 109), (108, 102, 103), (110, 107, 104), (110, 111, 107), (112, 109, 113), (112, 108, 109), (114, 113, 95), (114, 95, 90), (114, 112, 113), (115, 116, 117), (115, 118, 116), (115, 119, 118), (115, 120, 119), (115, 110, 120), (115, 111, 110), (121, 122, 123), (121, 124, 122), (121, 125, 124), (121, 117, 125), (121, 114, 90), (121, 126, 114), (121, 123, 126), (121, 115, 117), (127, 115, 121), (128, 127, 129), (128, 130, 131), (128, 131, 115), (128, 115, 127), (30, 78, 50), (115, 32, 69), (115, 69, 132), (115, 132, 133), (115, 133, 111), (134, 98, 97), (134, 63, 60), (134, 135, 98), (134, 136, 135), (134, 137, 136), (134, 138, 137), (134, 106, 105), (134, 76, 138), (134, 139, 106), (134, 140, 139), (134, 141, 140), (134, 142, 141), (134, 97, 142), (134, 105, 143), (134, 77, 76), (134, 144, 63), (134, 145, 144), (134, 146, 145), (134, 147, 146), (134, 148, 147), (134, 143, 148), (134, 149, 150), (134, 151, 149), (134, 152, 151), (134, 153, 152), (134, 154, 153), (134, 60, 154), (134, 150, 77), (27, 25, 28), (25, 23, 21), (28, 25, 16), (25, 21, 16), (28, 16, 31), (155, 31, 156), (31, 155, 157), (156, 31, 158), (31, 157, 159), (158, 31, 160), (31, 159, 161), (160, 31, 162), (31, 16, 163), (162, 31, 163), (163, 16, 164), (164, 16, 165), (18, 43, 41), (41, 39, 37), (18, 41, 34), (41, 37, 34), (18, 34, 33), (18, 33, 166), (167, 18, 166), (165, 16, 168), (18, 167, 168), (16, 18, 168), (165, 168, 169), (170, 171, 169), (171, 165, 169), (166, 33, 172), (172, 33, 173), (170, 169, 174), (173, 33, 175), (175, 33, 176), (176, 33, 177), (177, 33, 178), (178, 33, 179), (179, 33, 180), (181, 182, 183), (183, 182, 184), (182, 185, 184), (181, 183, 186), (184, 185, 187), (185, 188, 187), (186, 189, 190), (189, 191, 190), (191, 192, 190), (181, 186, 190), (161, 193, 190), (193, 181, 190), (190, 192, 194), (190, 194, 195), (196, 197, 198), (197, 190, 199), (198, 197, 199), (199, 190, 200), (195, 201, 202), (190, 195, 202), (200, 190, 202), (202, 201, 203), (202, 203, 204), (202, 204, 205), (202, 205, 206), (207, 208, 209), (210, 207, 209), (210, 209, 211), (212, 210, 211), (213, 212, 214), (212, 211, 214), (215, 216, 217), (216, 218, 217), (219, 213, 220), (213, 214, 220), (217, 218, 221), (218, 222, 221), (223, 219, 224), (219, 220, 224), (206, 223, 225), (202, 206, 225), (223, 224, 225), (226, 227, 228), (227, 229, 228), (229, 230, 228), (230, 231, 228), (231, 221, 228), (221, 222, 228), (232, 233, 234), (233, 235, 234), (235, 236, 234), (236, 226, 234), (202, 225, 234), (225, 237, 234), (237, 232, 234), (226, 228, 234), (234, 228, 238), (239, 238, 240), (241, 242, 240), (228, 241, 240), (238, 228, 240), (161, 190, 31), (180, 33, 228), (243, 180, 228), (244, 243, 228), (222, 244, 228), (208, 207, 245), (170, 174, 245), (207, 246, 245), (246, 247, 245), (247, 248, 245), (248, 249, 245), (216, 215, 245), (249, 187, 245), (215, 250, 245), (250, 251, 245), (251, 252, 245), (252, 253, 245), (253, 208, 245), (254, 216, 245), (187, 188, 245), (174, 255, 245), (255, 256, 245), (256, 257, 245), (257, 258, 245), (258, 259, 245), (259, 254, 245), (260, 261, 245), (261, 262, 245), (262, 263, 245), (263, 264, 245), (264, 265, 245), (265, 170, 245), (188, 260, 245), (190, 78, 30), (31, 190, 30), (33, 32, 228), (228, 32, 115), (195, 83, 84), (201, 195, 91), (203, 201, 91), (195, 84, 91), (205, 204, 94), (204, 93, 94), (204, 203, 92), (203, 91, 92), (204, 92, 93), (206, 205, 95), (223, 206, 95), (205, 94, 95), (219, 223, 113), (223, 95, 113), (213, 219, 109), (219, 113, 109), (212, 213, 103), (213, 109, 103), (212, 103, 101), (210, 212, 99), (207, 210, 99), (212, 101, 99), (246, 207, 98), (207, 99, 98), (247, 246, 135), (246, 98, 135), (247, 135, 136), (248, 247, 137), (247, 136, 137), (248, 137, 138), (249, 248, 138), (187, 249, 138), (187, 138, 76), (187, 76, 73), (184, 187, 73), (184, 73, 70), (183, 184, 70), (183, 70, 75), (186, 183, 75), (189, 186, 75), (189, 75, 79), (191, 189, 79), (192, 191, 80), (191, 79, 80), (194, 192, 81), (192, 80, 81), (195, 194, 83), (194, 81, 83), (224, 108, 112), (225, 224, 114), (237, 225, 114), (224, 112, 114), (233, 232, 122), (232, 123, 122), (232, 237, 126), (237, 114, 126), (232, 126, 123), (235, 233, 124), (236, 235, 124), (233, 122, 124), (226, 236, 125), (236, 124, 125), (227, 226, 117), (226, 125, 117), (229, 227, 116), (227, 117, 116), (229, 116, 118), (230, 229, 119), (231, 230, 119), (229, 118, 119), (221, 231, 120), (231, 119, 120), (217, 221, 110), (221, 120, 110), (217, 110, 104), (215, 217, 106), (217, 104, 106), (215, 106, 139), (250, 215, 139), (251, 250, 139), (251, 139, 140), (251, 140, 141), (252, 251, 141), (252, 141, 142), (253, 252, 142), (253, 142, 97), (208, 253, 97), (209, 208, 97), (209, 97, 96), (211, 209, 96), (214, 211, 100), (211, 96, 100), (220, 214, 102), (214, 100, 102), (224, 220, 108), (220, 102, 108), (257, 145, 146), (258, 257, 147), (259, 258, 147), (257, 146, 147), (216, 254, 105), (254, 143, 105), (254, 259, 148), (259, 147, 148), (254, 148, 143), (218, 216, 107), (222, 218, 107), (216, 105, 107), (244, 222, 111), (222, 107, 111), (243, 244, 133), (244, 111, 133), (180, 243, 132), (243, 133, 132), (180, 132, 69), (179, 180, 68), (178, 179, 68), (180, 69, 68), (177, 178, 67), (178, 68, 67), (176, 177, 66), (177, 67, 66), (176, 66, 65), (175, 176, 64), (176, 65, 64), (175, 64, 62), (173, 175, 62), (172, 173, 62), (172, 62, 61), (172, 61, 55), (166, 172, 55), (166, 55, 56), (167, 166, 56), (167, 56, 57), (168, 167, 57), (169, 168, 57), (169, 57, 58), (174, 169, 58), (255, 174, 63), (174, 58, 63), (256, 255, 144), (255, 63, 144), (257, 256, 145), (256, 144, 145), (182, 72, 71), (185, 182, 74), (188, 185, 74), (182, 71, 74), (261, 260, 149), (260, 150, 149), (260, 188, 77), (188, 74, 77), (260, 77, 150), (262, 261, 151), (263, 262, 151), (261, 149, 151), (264, 263, 152), (263, 151, 152), (265, 264, 153), (264, 152, 153), (170, 265, 154), (265, 153, 154), (170, 154, 60), (171, 170, 59), (165, 171, 59), (170, 60, 59), (164, 165, 54), (165, 59, 54), (163, 164, 53), (164, 54, 53), (163, 53, 52), (162, 163, 51), (163, 52, 51), (162, 51, 49), (160, 162, 49), (158, 160, 49), (158, 49, 47), (158, 47, 44), (156, 158, 44), (156, 44, 45), (155, 156, 45), (155, 45, 46), (157, 155, 46), (159, 157, 46), (159, 46, 48), (161, 159, 48), (193, 161, 50), (161, 48, 50), (181, 193, 82), (193, 50, 82), (182, 181, 72), (181, 82, 72), (86, 78, 190), (86, 190, 197), (87, 197, 196), (87, 86, 197), (85, 196, 198), (85, 198, 199), (85, 87, 196), (88, 199, 200), (88, 85, 199), (89, 88, 200), (90, 200, 202), (90, 89, 200), (127, 121, 234), (127, 234, 238), (129, 238, 239), (129, 127, 238), (128, 239, 240), (128, 240, 242), (128, 129, 239), (130, 242, 241), (130, 128, 242), (131, 241, 228), (131, 130, 241), (115, 131, 228), (234, 121, 202), (202, 121, 90), (266, 267, 268), (266, 268, 269), (266, 269, 270), (271, 266, 270), (272, 271, 270), (272, 270, 273), (274, 272, 273), (274, 273, 275), (276, 274, 275), (276, 275, 277), (278, 276, 277), (278, 277, 279), (280, 278, 279), (280, 279, 281), (280, 281, 268), (267, 280, 268), (272, 266, 271), (280, 267, 278), (282, 267, 266), (282, 272, 274), (282, 274, 276), (282, 276, 278), (282, 266, 272), (282, 278, 267), (270, 269, 273), (279, 268, 281), (269, 268, 283), (275, 273, 283), (277, 275, 283), (279, 277, 283), (273, 269, 283), (268, 279, 283), (284, 285, 286), (287, 285, 284), (287, 284, 288), (289, 287, 288), (290, 289, 288), (291, 289, 290), (291, 290, 286), (285, 291, 286), (291, 285, 289), (289, 285, 287), (288, 286, 290), (284, 286, 288), (292, 293, 294), (292, 294, 295), (296, 292, 295), (297, 292, 296), (298, 297, 296), (298, 296, 299), (294, 298, 299), (293, 298, 294), (292, 297, 293), (293, 297, 298), (294, 296, 295), (299, 296, 294), (300, 301, 302), (303, 301, 300), (304, 303, 300), (304, 300, 305), (306, 304, 305), (307, 304, 306), (301, 307, 306), (301, 306, 302), (304, 307, 303), (307, 301, 303), (300, 306, 305), (300, 302, 306), (308, 309, 310), (311, 308, 310), (312, 311, 310), (312, 310, 313), (312, 313, 314), (315, 312, 314), (308, 315, 314), (308, 314, 309), (310, 314, 313), (310, 309, 314), (312, 315, 311), (315, 308, 311), (316, 317, 318), (319, 316, 318), (320, 319, 318), (320, 318, 321), (320, 321, 322), (323, 320, 322), (316, 323, 322), (316, 322, 317), (318, 322, 321), (318, 317, 322), (320, 323, 319), (323, 316, 319), (324, 325, 326), (324, 326, 327), (328, 324, 327), (328, 327, 329), (330, 328, 329), (330, 329, 331), (330, 331, 332), (333, 330, 332), (333, 332, 334), (335, 333, 334), (335, 334, 336), (337, 335, 336), (338, 337, 336), (338, 336, 339), (325, 338, 339), (325, 339, 326), (328, 330, 324), (330, 333, 337), (333, 335, 337), (337, 338, 325), (325, 324, 340), (324, 330, 340), (330, 337, 340), (337, 325, 340), (327, 331, 329), (336, 332, 331), (336, 334, 332), (326, 339, 336), (341, 327, 326), (341, 331, 327), (341, 336, 331), (341, 326, 336), (342, 343, 344), (342, 344, 345), (346, 342, 345), (347, 342, 346), (348, 347, 346), (348, 346, 349), (343, 348, 349), (343, 349, 344), (347, 348, 343), (347, 343, 342), (344, 349, 346), (345, 344, 346), (350, 351, 352), (352, 351, 353), (352, 353, 354), (355, 352, 354), (355, 354, 356), (356, 354, 357), (356, 357, 351), (350, 356, 351), (353, 357, 354), (353, 351, 357), (355, 356, 352), (356, 350, 352), (358, 359, 360), (358, 360, 361), (362, 358, 363), (364, 362, 363), (358, 361, 363), (364, 363, 365), (366, 364, 367), (368, 366, 367), (364, 365, 367), (369, 368, 370), (368, 367, 370), (371, 369, 372), (369, 370, 372), (371, 372, 373), (374, 371, 375), (371, 373, 375), (376, 374, 377), (374, 375, 377), (378, 379, 360), (359, 378, 360), (380, 381, 379), (378, 380, 379), (380, 382, 383), (380, 383, 381), (384, 385, 386), (387, 384, 386), (388, 387, 389), (390, 388, 389), (387, 386, 389), (391, 390, 392), (390, 389, 392), (393, 391, 394), (391, 392, 394), (393, 394, 395), (396, 393, 397), (393, 395, 397), (398, 396, 399), (400, 398, 399), (396, 397, 399), (382, 400, 401), (400, 399, 401), (382, 401, 383), (377, 385, 384), (377, 384, 376), (402, 361, 360), (402, 363, 361), (402, 365, 363), (402, 367, 365), (402, 370, 367), (402, 372, 370), (402, 373, 372), (402, 375, 373), (402, 377, 375), (402, 360, 379), (402, 379, 381), (402, 381, 383), (402, 386, 385), (402, 389, 386), (402, 392, 389), (402, 394, 392), (402, 395, 394), (402, 397, 395), (402, 399, 397), (402, 401, 399), (402, 383, 401), (402, 385, 377), (359, 358, 403), (358, 362, 403), (362, 364, 403), (364, 366, 403), (366, 368, 403), (368, 369, 403), (369, 371, 403), (371, 374, 403), (374, 376, 403), (378, 359, 403), (380, 378, 403), (382, 380, 403), (384, 387, 403), (387, 388, 403), (388, 390, 403), (390, 391, 403), (391, 393, 403), (393, 396, 403), (396, 398, 403), (398, 400, 403), (400, 382, 403), (376, 384, 403), (404, 405, 406), (404, 406, 407), (408, 404, 407), (408, 407, 409), (410, 408, 409), (410, 409, 411), (405, 410, 411), (405, 411, 406), (410, 405, 408), (408, 405, 404), (409, 406, 411), (407, 406, 409), (412, 351, 413), (353, 351, 412), (354, 353, 412), (354, 412, 414), (415, 354, 414), (357, 354, 415), (351, 357, 415), (351, 415, 413), (412, 415, 414), (412, 413, 415), (416, 417, 418), (419, 420, 416), (419, 416, 418), (421, 422, 420), (423, 420, 419), (423, 421, 420), (424, 425, 426), (427, 428, 425), (427, 429, 428), (430, 424, 431), (430, 425, 424), (432, 430, 433), (434, 435, 436), (434, 436, 427), (437, 427, 425), (437, 434, 427), (438, 432, 439), (438, 425, 430), (438, 430, 432), (440, 441, 437), (442, 443, 440), (442, 440, 437), (444, 445, 446), (447, 438, 445), (447, 445, 444), (448, 449, 442), (450, 447, 451), (452, 453, 448), (452, 437, 425), (452, 425, 438), (452, 442, 437), (452, 438, 447), (452, 447, 450), (452, 448, 442), (454, 455, 456), (457, 454, 456), (458, 459, 460), (461, 458, 460), (462, 463, 464), (465, 466, 463), (465, 467, 466), (468, 463, 462), (468, 465, 463), (469, 468, 470), (469, 465, 468), (471, 469, 472), (471, 465, 469), (473, 474, 475), (473, 471, 474), (473, 476, 465), (473, 465, 471), (477, 478, 479), (477, 480, 478), (481, 476, 473), (482, 483, 480), (484, 477, 485), (484, 480, 477), (486, 487, 488), (486, 489, 487), (490, 481, 473), (491, 486, 492), (491, 484, 489), (491, 482, 480), (491, 480, 484), (491, 489, 486), (493, 482, 491), (494, 493, 491), (495, 496, 497), (498, 499, 500), (501, 502, 503), (504, 499, 498), (505, 495, 497), (506, 501, 503), (507, 499, 504), (508, 503, 509), (508, 506, 503), (510, 507, 511), (512, 508, 513), (514, 497, 515), (514, 508, 499), (514, 505, 497), (514, 516, 505), (514, 517, 516), (514, 518, 517), (519, 508, 512), (514, 515, 508), (520, 521, 506), (522, 499, 507), (520, 523, 521), (522, 514, 499), (522, 507, 510), (524, 508, 519), (525, 526, 514), (525, 522, 527), (525, 514, 522), (528, 525, 527), (515, 529, 520), (515, 530, 529), (515, 531, 530), (515, 532, 531), (515, 506, 508), (515, 520, 506), (533, 534, 535), (533, 536, 534), (533, 524, 536), (533, 508, 524), (537, 538, 515), (539, 540, 541), (539, 533, 540), (542, 543, 537), (497, 542, 537), (497, 537, 515), (499, 539, 544), (499, 533, 539), (499, 508, 533), (496, 545, 497), (500, 499, 546), (547, 548, 78), (547, 549, 548), (550, 551, 552), (550, 78, 551), (550, 547, 78), (553, 550, 552), (554, 555, 556), (554, 557, 555), (558, 559, 560), (561, 558, 560), (562, 563, 347), (564, 562, 347), (565, 566, 567), (565, 568, 566), (569, 570, 571), (572, 569, 571), (573, 574, 575), (576, 573, 575), (577, 578, 579), (577, 298, 578), (580, 581, 582), (580, 582, 583), (584, 585, 586), (587, 585, 584), (588, 589, 590), (591, 584, 589), (591, 589, 588), (591, 587, 584), (592, 593, 587), (592, 587, 591), (594, 595, 596), (597, 596, 598), (599, 596, 597), (7, 600, 594), (7, 594, 596), (601, 596, 599), (602, 601, 603), (604, 596, 601), (604, 601, 602), (605, 604, 606), (607, 605, 608), (607, 7, 596), (607, 596, 604), (607, 604, 605), (609, 7, 607), (610, 611, 609), (612, 613, 610), (612, 610, 609), (614, 615, 612), (614, 616, 615), (617, 609, 607), (618, 617, 619), (620, 621, 614), (620, 622, 621), (620, 623, 622), (620, 618, 624), (620, 612, 609), (620, 614, 612), (620, 609, 617), (620, 617, 618), (625, 626, 627), (628, 627, 629), (630, 627, 628), (631, 632, 625), (631, 625, 627), (633, 627, 630), (634, 633, 635), (636, 627, 633), (636, 633, 634), (637, 636, 638), (639, 640, 631), (639, 637, 641), (639, 631, 627), (639, 627, 636), (639, 636, 637), (642, 643, 640), (644, 645, 642), (644, 642, 640), (646, 647, 644), (646, 648, 647), (649, 640, 639), (650, 649, 651), (652, 653, 646), (652, 654, 653), (652, 655, 654), (652, 650, 656), (652, 644, 640), (652, 646, 644), (652, 640, 649), (652, 649, 650), (657, 658, 659), (660, 659, 661), (662, 659, 660), (663, 664, 657), (663, 657, 659), (665, 659, 662), (666, 665, 667), (668, 659, 665), (668, 665, 666), (669, 668, 670), (671, 669, 672), (671, 663, 659), (671, 659, 668), (671, 668, 669), (673, 663, 671), (674, 675, 673), (676, 677, 674), (676, 674, 673), (678, 679, 676), (678, 680, 679), (681, 673, 671), (682, 681, 683), (684, 685, 678), (684, 686, 685), (684, 687, 686), (684, 682, 688), (684, 676, 673), (684, 678, 676), (684, 673, 681), (684, 681, 682), (689, 690, 691), (692, 691, 693), (694, 691, 692), (695, 696, 689), (695, 689, 691), (697, 691, 694), (698, 697, 699), (700, 691, 697), (700, 697, 698), (701, 700, 702), (703, 704, 695), (703, 701, 705), (703, 695, 691), (703, 691, 700), (703, 700, 701), (706, 707, 704), (708, 709, 706), (708, 706, 704), (710, 711, 708), (710, 712, 711), (713, 704, 703), (714, 713, 715), (716, 717, 710), (716, 718, 717), (716, 719, 718), (716, 714, 720), (716, 708, 704), (716, 710, 708), (716, 704, 713), (716, 713, 714), (721, 722, 554), (556, 721, 554), (723, 554, 724), (723, 556, 554), (291, 287, 285), (291, 289, 287), (725, 726, 727), (725, 728, 726), (722, 721, 556), (554, 722, 556), (724, 556, 723), (724, 554, 556), (729, 730, 731), (732, 733, 734), (735, 736, 737), (738, 733, 732), (739, 729, 731), (740, 735, 737), (741, 733, 738), (742, 737, 743), (742, 740, 737), (744, 741, 745), (746, 742, 747), (748, 731, 749), (748, 742, 733), (748, 739, 731), (748, 750, 739), (748, 751, 750), (748, 752, 751), (753, 742, 746), (748, 749, 742), (754, 755, 740), (756, 733, 741), (754, 757, 755), (756, 748, 733), (756, 741, 744), (758, 742, 753), (759, 760, 748), (759, 756, 761), (759, 748, 756), (762, 759, 761), (749, 763, 754), (749, 764, 763), (749, 765, 764), (749, 766, 765), (749, 740, 742), (749, 754, 740), (767, 768, 769), (767, 770, 768), (767, 758, 770), (767, 742, 758), (771, 772, 749), (773, 774, 775), (773, 767, 774), (776, 777, 771), (731, 776, 771), (731, 771, 749), (733, 773, 778), (733, 767, 773), (733, 742, 767), (730, 779, 731), (734, 733, 780), (781, 782, 783), (784, 785, 786), (787, 788, 789), (790, 785, 784), (791, 781, 783), (792, 787, 789), (793, 785, 790), (794, 789, 795), (794, 792, 789), (796, 793, 797), (798, 794, 799), (800, 783, 801), (800, 794, 785), (800, 791, 783), (800, 802, 791), (800, 803, 802), (800, 804, 803), (805, 794, 798), (800, 801, 794), (806, 807, 792), (808, 785, 793), (806, 809, 807), (808, 800, 785), (808, 793, 796), (810, 794, 805), (811, 812, 800), (811, 808, 813), (811, 800, 808), (814, 811, 813), (801, 815, 806), (801, 816, 815), (801, 817, 816), (801, 818, 817), (801, 792, 794), (801, 806, 792), (819, 820, 821), (819, 822, 820), (819, 810, 822), (819, 794, 810), (823, 824, 801), (825, 826, 827), (825, 819, 826), (828, 829, 823), (783, 828, 823), (783, 823, 801), (785, 825, 830), (785, 819, 825), (785, 794, 819), (782, 831, 783), (786, 785, 832), (833, 834, 835), (833, 836, 834), (837, 838, 839), (840, 841, 842), (843, 844, 845), (846, 841, 840), (847, 837, 839), (848, 843, 845), (849, 841, 846), (850, 845, 851), (850, 848, 845), (852, 849, 853), (854, 850, 855), (856, 839, 857), (856, 850, 841), (856, 847, 839), (856, 858, 847), (856, 859, 858), (856, 860, 859), (861, 850, 854), (856, 857, 850), (862, 863, 848), (864, 841, 849), (862, 865, 863), (864, 856, 841), (864, 849, 852), (866, 850, 861), (867, 868, 856), (867, 864, 869), (867, 856, 864), (870, 867, 869), (857, 871, 862), (857, 872, 871), (857, 873, 872), (857, 874, 873), (857, 848, 850), (857, 862, 848), (875, 876, 877), (875, 878, 876), (875, 866, 878), (875, 850, 866), (879, 880, 857), (881, 882, 883), (881, 875, 882), (884, 885, 879), (839, 884, 879), (839, 879, 857), (841, 881, 886), (841, 875, 881), (841, 850, 875), (838, 887, 839), (842, 841, 888), (889, 890, 891), (889, 892, 890), (893, 889, 891), (894, 893, 891), (581, 582, 895), (581, 895, 896), (580, 581, 896), (580, 896, 897), (583, 580, 897), (583, 897, 898), (582, 583, 898), (582, 898, 895), (895, 898, 897), (896, 895, 897), (890, 891, 899), (890, 899, 900), (890, 900, 901), (892, 890, 901), (894, 892, 901), (894, 901, 902), (894, 902, 899), (891, 894, 899), (892, 894, 890), (894, 891, 890), (900, 902, 901), (900, 899, 902)])
me_cubieboard_002.use_remesh_preserve_volume = False
me_cubieboard_002.use_remesh_preserve_attributes = False
me_cubieboard_002.use_mirror_vertex_groups = False
me_cubieboard_002.update()

# ---- objects
ob_cubiebox_top = bpy.data.objects.new('Cubiebox.Top', me_cube_001)
ob_splitter = bpy.data.objects.new('Splitter', me_cube_007)
ob_cubiebox = bpy.data.objects.new('Cubiebox', me_cube_005)
ob_reset_button = bpy.data.objects.new('Reset Button', me_cube_004)
ob_power = bpy.data.objects.new('Power', me_cube_003)
ob_hdmi = bpy.data.objects.new('HDMI', me_cube_002)
ob_ethernet = bpy.data.objects.new('Ethernet', me_cube)
ob_cubieboard = bpy.data.objects.new('Cubieboard', me_cubieboard_002)

# ---- transforms, parenting, visibility, modifiers, constraints
ob_cubiebox_top.location = (0.05201, 0.03114, 0.0555)
ob_cubiebox_top.scale = (13.2, 7.4, 2.2)
ob_cubiebox_top.lineart.crease_threshold = 0.0
ob_splitter.location = (0.05224, 0.03105, 0.02625)
ob_splitter.scale = (5.72, 3.495, 1.375)
ob_splitter.hide_viewport = True
ob_splitter.lineart.crease_threshold = 0.0
ob_cubiebox.location = (0.05201, 0.03114, 0.044)
ob_cubiebox.lineart.crease_threshold = 0.0
ob_reset_button.location = (0.002105, 0.042, 0.011)
ob_reset_button.hide_viewport = True
ob_reset_button.lineart.crease_threshold = 0.0
ob_power.location = (0.002, 0.056, 0.0123)
ob_power.scale = (0.5, 0.4, 0.33)
ob_power.hide_viewport = True
ob_power.lineart.crease_threshold = 0.0
ob_hdmi.location = (0.003055, 0.029, 0.012)
ob_hdmi.scale = (0.5, 0.8, 0.3)
ob_hdmi.hide_viewport = True
ob_hdmi.lineart.crease_threshold = 0.0
ob_ethernet.location = (0.1021, 0.0175, 0.016)
ob_ethernet.scale = (1.0, 1.7, 1.4)
ob_ethernet.hide_viewport = True
ob_ethernet.lineart.crease_threshold = 0.0
ob_cubieboard.location = (0.0, 0.0, 0.009)
ob_cubieboard.hide_viewport = True
ob_cubieboard.lineart.crease_threshold = 0.0

# ---- collection membership
col_collection_1.objects.link(ob_cubiebox_top)
col_collection_1.objects.link(ob_splitter)
col_collection_1.objects.link(ob_cubiebox)
col_collection_1.objects.link(ob_reset_button)
col_collection_1.objects.link(ob_power)
col_collection_1.objects.link(ob_hdmi)
col_collection_1.objects.link(ob_ethernet)
col_collection_1.objects.link(ob_cubieboard)

# ---- scene / render settings (as saved in the file)
scene.frame_start = 1; scene.frame_end = 250; scene.frame_set(1)
scene.render.engine = 'BLENDER_EEVEE_NEXT'
scene.render.image_settings.color_mode = 'RGB'
scene.render.image_settings.compression = 90
scene.render.resolution_percentage = 50
scene.render.dither_intensity = 0.0
scene.render.bake_margin = 2
scene.cycles.use_denoising = False
scene.cycles.samples = 10
scene.cycles.sampling_pattern = 'TABULATED_SOBOL'
scene.cycles.light_sampling_threshold = 0.0
scene.cycles.use_adaptive_sampling = False
scene.cycles.use_light_tree = False
scene.cycles.blur_glossy = 0.0
scene.cycles.volume_bounces = 1
scene.cycles.pixel_filter_type = 'GAUSSIAN'
scene.cycles.sample_clamp_indirect = 0.0
scene.view_settings.view_transform = 'Standard'
bpy.context.view_layer.update()

# ---- added for rendering (the .blend has no active camera and no usable light): camera, sun
cam_auto = bpy.data.cameras.new('AutoCamera')
cam_auto.lens = 50.0
cam_auto.sensor_width = 36.0
cam_auto.clip_end = 1000.0
ob_auto_camera = bpy.data.objects.new('AutoCamera', cam_auto)
scene.collection.objects.link(ob_auto_camera)
ob_auto_camera.location = (0.237058, -0.193796, 0.176104)
ob_auto_camera.rotation_euler = (1.09748, -7.21219e-08, 0.694738)
scene.camera = ob_auto_camera
light_auto_sun = bpy.data.lights.new('AutoSun', 'SUN')
light_auto_sun.energy = 3.0
light_auto_sun.angle = 0.0523599
ob_auto_sun = bpy.data.objects.new('AutoSun', light_auto_sun)
scene.collection.objects.link(ob_auto_sun)
ob_auto_sun.rotation_euler = (0.872665, 0.174533, 0.523599)
bpy.context.view_layer.update()
